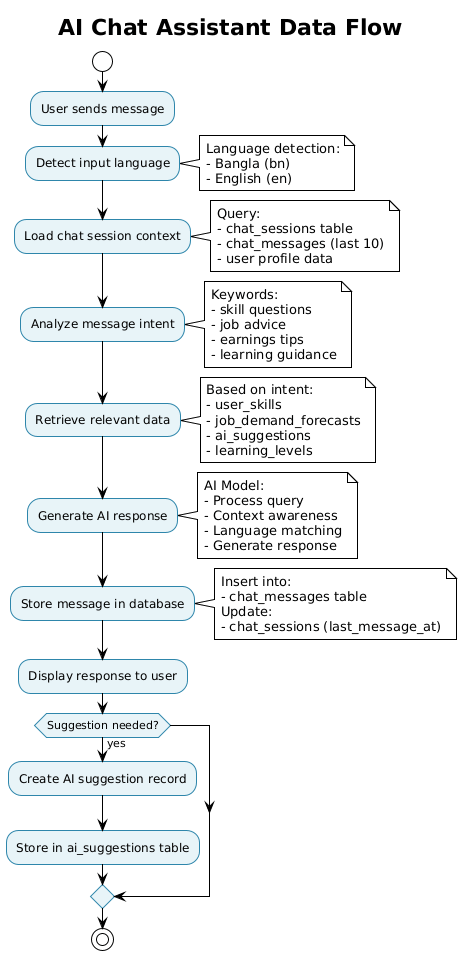

The diagram above was rendered by PlantUML. Its source (embedded in the PNG):
@startuml
!theme plain
skinparam backgroundColor #FFFFFF
skinparam activity {
  BackgroundColor #E8F4F8
  BorderColor #2E86AB
  FontColor #000000
}

title AI Chat Assistant Data Flow

start

:User sends message;

:Detect input language;
note right
  Language detection:
  - Bangla (bn)
  - English (en)
end note

:Load chat session context;
note right
  Query:
  - chat_sessions table
  - chat_messages (last 10)
  - user profile data
end note

:Analyze message intent;
note right
  Keywords:
  - skill questions
  - job advice
  - earnings tips
  - learning guidance
end note

:Retrieve relevant data;
note right
  Based on intent:
  - user_skills
  - job_demand_forecasts
  - ai_suggestions
  - learning_levels
end note

:Generate AI response;
note right
  AI Model:
  - Process query
  - Context awareness
  - Language matching
  - Generate response
end note

:Store message in database;
note right
  Insert into:
  - chat_messages table
  Update:
  - chat_sessions (last_message_at)
end note

:Display response to user;

if (Suggestion needed?) then (yes)
  :Create AI suggestion record;
  :Store in ai_suggestions table;
endif

stop
@enduml